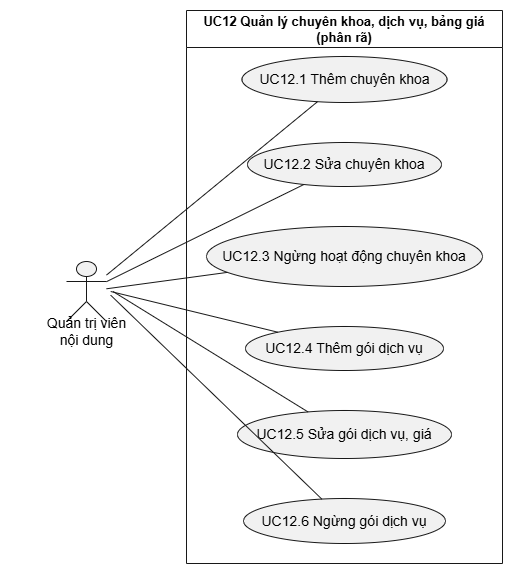

The diagram above was exported from draw.io. Its source (the exported page's mxGraphModel, read from the mxfile embedded in the PNG):
<mxGraphModel dx="2320" dy="881" grid="0" gridSize="10" guides="1" tooltips="1" connect="1" arrows="1" fold="1" page="1" pageScale="1" pageWidth="827" pageHeight="1169" math="0" shadow="0">
  <root>
    <mxCell id="0" />
    <mxCell id="1" parent="0" />
    <UserObject label="" plantUmlData="{&#10;  &quot;data&quot;: &quot;@startuml\nleft to right direction\nskinparam packageStyle rectangle\n\nactor \&quot;Quản trị viên\\nnội dung\&quot; as Admin\n\nrectangle \&quot;UC12 Quản lý chuyên khoa, dịch vụ, bảng giá (phân rã)\&quot; {\n  usecase \&quot;UC12.1 Thêm chuyên khoa\&quot; as UC1\n  usecase \&quot;UC12.2 Sửa chuyên khoa\&quot; as UC2\n  usecase \&quot;UC12.3 Ngừng hoạt động chuyên khoa\&quot; as UC3\n  usecase \&quot;UC12.4 Thêm gói dịch vụ\&quot; as UC4\n  usecase \&quot;UC12.5 Sửa gói dịch vụ, giá\&quot; as UC5\n  usecase \&quot;UC12.6 Ngừng gói dịch vụ\&quot; as UC6\n}\n\nAdmin -- UC1\nAdmin -- UC2\nAdmin -- UC3\nAdmin -- UC4\nAdmin -- UC5\nAdmin -- UC6\n@enduml&quot;,&#10;  &quot;config&quot;: null&#10;}" id="T5HhhcyuoWe7IvHoEkfp-1">
      <mxCell connectable="0" parent="1" style="group;transparentBounds=1;editIcon=1;lockedGroup=0;groupPadding=10;" vertex="1">
        <mxGeometry as="geometry" />
      </mxCell>
    </UserObject>
    <UserObject label="UC12 Quản lý chuyên khoa, dịch vụ, bảng giá (phân rã)" plantUmlId="rect_0" plantUmlBaseStyle="swimlane;collapsible=0;startSize=26;fillColor=none;strokeColor=#181818;fontColor=#000000;fontSize=13;fontStyle=1;whiteSpace=wrap;" plantUmlBaseValue="UC12 Quản lý chuyên khoa, dịch vụ, bảng giá (phân rã)" id="T5HhhcyuoWe7IvHoEkfp-2">
      <mxCell parent="T5HhhcyuoWe7IvHoEkfp-1" style="swimlane;collapsible=0;startSize=37;fillColor=none;strokeColor=#181818;fontColor=#000000;fontSize=13;fontStyle=1;whiteSpace=wrap;" vertex="1">
        <mxGeometry height="553" width="316" x="150" y="623" as="geometry" />
      </mxCell>
    </UserObject>
    <UserObject label="UC12.1 Thêm chuyên khoa" plantUmlId="uc_1" plantUmlBaseStyle="ellipse;html=1;fillColor=#F1F1F1;strokeColor=#181818;whiteSpace=wrap;fontColor=#000000;fontSize=14;" plantUmlBaseValue="UC12.1 Thêm chuyên khoa" id="T5HhhcyuoWe7IvHoEkfp-3">
      <mxCell parent="T5HhhcyuoWe7IvHoEkfp-2" style="ellipse;html=1;fillColor=#F1F1F1;strokeColor=#181818;whiteSpace=wrap;fontColor=#000000;fontSize=14;" vertex="1">
        <mxGeometry height="46" width="205" x="55.5" y="46" as="geometry" />
      </mxCell>
    </UserObject>
    <UserObject label="UC12.2 Sửa chuyên khoa" plantUmlId="uc_2" plantUmlBaseStyle="ellipse;html=1;fillColor=#F1F1F1;strokeColor=#181818;whiteSpace=wrap;fontColor=#000000;fontSize=14;" plantUmlBaseValue="UC12.2 Sửa chuyên khoa" id="T5HhhcyuoWe7IvHoEkfp-4">
      <mxCell parent="T5HhhcyuoWe7IvHoEkfp-2" style="ellipse;html=1;fillColor=#F1F1F1;strokeColor=#181818;whiteSpace=wrap;fontColor=#000000;fontSize=14;" vertex="1">
        <mxGeometry height="44" width="194" x="61" y="132" as="geometry" />
      </mxCell>
    </UserObject>
    <UserObject label="UC12.3 Ngừng hoạt động chuyên khoa" plantUmlId="uc_3" plantUmlBaseStyle="ellipse;html=1;fillColor=#F1F1F1;strokeColor=#181818;whiteSpace=wrap;fontColor=#000000;fontSize=14;" plantUmlBaseValue="UC12.3 Ngừng hoạt động chuyên khoa" id="T5HhhcyuoWe7IvHoEkfp-5">
      <mxCell parent="T5HhhcyuoWe7IvHoEkfp-2" style="ellipse;html=1;fillColor=#F1F1F1;strokeColor=#181818;whiteSpace=wrap;fontColor=#000000;fontSize=14;" vertex="1">
        <mxGeometry height="60" width="276" x="20" y="216" as="geometry" />
      </mxCell>
    </UserObject>
    <UserObject label="UC12.4 Thêm gói dịch vụ" plantUmlId="uc_4" plantUmlBaseStyle="ellipse;html=1;fillColor=#F1F1F1;strokeColor=#181818;whiteSpace=wrap;fontColor=#000000;fontSize=14;" plantUmlBaseValue="UC12.4 Thêm gói dịch vụ" id="T5HhhcyuoWe7IvHoEkfp-6">
      <mxCell parent="T5HhhcyuoWe7IvHoEkfp-2" style="ellipse;html=1;fillColor=#F1F1F1;strokeColor=#181818;whiteSpace=wrap;fontColor=#000000;fontSize=14;" vertex="1">
        <mxGeometry height="44" width="198" x="59" y="316" as="geometry" />
      </mxCell>
    </UserObject>
    <UserObject label="UC12.5 Sửa gói dịch vụ, giá" plantUmlId="uc_5" plantUmlBaseStyle="ellipse;html=1;fillColor=#F1F1F1;strokeColor=#181818;whiteSpace=wrap;fontColor=#000000;fontSize=14;" plantUmlBaseValue="UC12.5 Sửa gói dịch vụ, giá" id="T5HhhcyuoWe7IvHoEkfp-7">
      <mxCell parent="T5HhhcyuoWe7IvHoEkfp-2" style="ellipse;html=1;fillColor=#F1F1F1;strokeColor=#181818;whiteSpace=wrap;fontColor=#000000;fontSize=14;" vertex="1">
        <mxGeometry height="48" width="214" x="51" y="400" as="geometry" />
      </mxCell>
    </UserObject>
    <UserObject label="UC12.6 Ngừng gói dịch vụ" plantUmlId="uc_6" plantUmlBaseStyle="ellipse;html=1;fillColor=#F1F1F1;strokeColor=#181818;whiteSpace=wrap;fontColor=#000000;fontSize=14;" plantUmlBaseValue="UC12.6 Ngừng gói dịch vụ" id="T5HhhcyuoWe7IvHoEkfp-8">
      <mxCell parent="T5HhhcyuoWe7IvHoEkfp-2" style="ellipse;html=1;fillColor=#F1F1F1;strokeColor=#181818;whiteSpace=wrap;fontColor=#000000;fontSize=14;" vertex="1">
        <mxGeometry height="45" width="202" x="57" y="488" as="geometry" />
      </mxCell>
    </UserObject>
    <UserObject label="" plantUmlId="actor_7" plantUmlBaseStyle="shape=umlActor;html=1;fillColor=#F1F1F1;strokeColor=#181818;fontColor=#000000;fontSize=14;" plantUmlBaseValue="" id="T5HhhcyuoWe7IvHoEkfp-9">
      <mxCell parent="T5HhhcyuoWe7IvHoEkfp-1" style="shape=umlActor;html=1;fillColor=#F1F1F1;strokeColor=#181818;fontColor=#000000;fontSize=14;" vertex="1">
        <mxGeometry height="60" width="40" x="30" y="874" as="geometry" />
      </mxCell>
    </UserObject>
    <UserObject label="Quản trị viên&#10;nội dung" plantUmlId="actorlbl_8" plantUmlBaseStyle="text;html=1;align=center;verticalAlign=middle;spacingBottom=1;fontColor=#000000;fontSize=14;part=1;" plantUmlBaseValue="Quản trị viên&#10;nội dung" id="T5HhhcyuoWe7IvHoEkfp-10">
      <mxCell parent="T5HhhcyuoWe7IvHoEkfp-9" style="text;html=1;align=center;verticalAlign=middle;spacingBottom=1;fontColor=#000000;fontSize=14;part=1;" vertex="1">
        <mxGeometry height="17" width="173" x="-66.5" y="62" as="geometry" />
      </mxCell>
    </UserObject>
    <UserObject label="" plantUmlId="rel_9" plantUmlBaseStyle="endArrow=none;strokeColor=#181818;fontColor=#000000;fontSize=13;edgeStyle=none;rounded=0;html=1;curved=0;endSize=6;sourcePerimeterSpacing=0;targetPerimeterSpacing=0;" plantUmlBaseValue="" id="T5HhhcyuoWe7IvHoEkfp-11">
      <mxCell edge="1" parent="T5HhhcyuoWe7IvHoEkfp-1" source="T5HhhcyuoWe7IvHoEkfp-9" style="endArrow=none;strokeColor=#181818;fontColor=#000000;fontSize=13;edgeStyle=none;rounded=0;html=1;curved=0;endSize=6;sourcePerimeterSpacing=0;targetPerimeterSpacing=0;" target="T5HhhcyuoWe7IvHoEkfp-3">
        <mxGeometry relative="1" as="geometry" />
      </mxCell>
    </UserObject>
    <UserObject label="" plantUmlId="rel_10" plantUmlBaseStyle="endArrow=none;strokeColor=#181818;fontColor=#000000;fontSize=13;edgeStyle=none;rounded=0;html=1;curved=0;endSize=6;sourcePerimeterSpacing=0;targetPerimeterSpacing=0;" plantUmlBaseValue="" id="T5HhhcyuoWe7IvHoEkfp-12">
      <mxCell edge="1" parent="T5HhhcyuoWe7IvHoEkfp-1" source="T5HhhcyuoWe7IvHoEkfp-9" style="endArrow=none;strokeColor=#181818;fontColor=#000000;fontSize=13;edgeStyle=none;rounded=0;html=1;curved=0;endSize=6;sourcePerimeterSpacing=0;targetPerimeterSpacing=0;" target="T5HhhcyuoWe7IvHoEkfp-4">
        <mxGeometry relative="1" as="geometry" />
      </mxCell>
    </UserObject>
    <UserObject label="" plantUmlId="rel_11" plantUmlBaseStyle="endArrow=none;strokeColor=#181818;fontColor=#000000;fontSize=13;edgeStyle=none;rounded=0;html=1;curved=0;endSize=6;sourcePerimeterSpacing=0;targetPerimeterSpacing=0;" plantUmlBaseValue="" id="T5HhhcyuoWe7IvHoEkfp-13">
      <mxCell edge="1" parent="T5HhhcyuoWe7IvHoEkfp-1" source="T5HhhcyuoWe7IvHoEkfp-9" style="endArrow=none;strokeColor=#181818;fontColor=#000000;fontSize=13;edgeStyle=none;rounded=0;html=1;curved=0;endSize=6;sourcePerimeterSpacing=0;targetPerimeterSpacing=0;" target="T5HhhcyuoWe7IvHoEkfp-5">
        <mxGeometry relative="1" as="geometry" />
      </mxCell>
    </UserObject>
    <UserObject label="" plantUmlId="rel_12" plantUmlBaseStyle="endArrow=none;strokeColor=#181818;fontColor=#000000;fontSize=13;edgeStyle=none;rounded=0;html=1;exitX=0.5;exitY=1.37;exitPerimeter=0;curved=0;endSize=6;sourcePerimeterSpacing=0;targetPerimeterSpacing=0;" plantUmlBaseValue="" id="T5HhhcyuoWe7IvHoEkfp-14">
      <mxCell edge="1" parent="T5HhhcyuoWe7IvHoEkfp-1" style="endArrow=none;strokeColor=#181818;fontColor=#000000;fontSize=13;edgeStyle=none;rounded=0;html=1;curved=0;endSize=6;sourcePerimeterSpacing=0;targetPerimeterSpacing=0;" target="T5HhhcyuoWe7IvHoEkfp-6">
        <mxGeometry relative="1" as="geometry">
          <mxPoint x="74.2" y="904" as="sourcePoint" />
        </mxGeometry>
      </mxCell>
    </UserObject>
    <UserObject label="" plantUmlId="rel_13" plantUmlBaseStyle="endArrow=none;strokeColor=#181818;fontColor=#000000;fontSize=13;edgeStyle=none;rounded=0;html=1;exitX=0.5;exitY=1.37;exitPerimeter=0;curved=0;endSize=6;sourcePerimeterSpacing=0;targetPerimeterSpacing=0;" plantUmlBaseValue="" id="T5HhhcyuoWe7IvHoEkfp-15">
      <mxCell edge="1" parent="T5HhhcyuoWe7IvHoEkfp-1" style="endArrow=none;strokeColor=#181818;fontColor=#000000;fontSize=13;edgeStyle=none;rounded=0;html=1;curved=0;endSize=6;sourcePerimeterSpacing=0;targetPerimeterSpacing=0;" target="T5HhhcyuoWe7IvHoEkfp-7">
        <mxGeometry relative="1" as="geometry">
          <mxPoint x="76.52" y="904" as="sourcePoint" />
        </mxGeometry>
      </mxCell>
    </UserObject>
    <UserObject label="" plantUmlId="rel_14" plantUmlBaseStyle="endArrow=none;strokeColor=#181818;fontColor=#000000;fontSize=13;edgeStyle=none;rounded=0;html=1;exitX=0.5;exitY=1.37;exitPerimeter=0;curved=0;endSize=6;sourcePerimeterSpacing=0;targetPerimeterSpacing=0;" plantUmlBaseValue="" id="T5HhhcyuoWe7IvHoEkfp-16">
      <mxCell edge="1" parent="T5HhhcyuoWe7IvHoEkfp-1" style="endArrow=none;strokeColor=#181818;fontColor=#000000;fontSize=13;edgeStyle=none;rounded=0;html=1;curved=0;endSize=6;sourcePerimeterSpacing=0;targetPerimeterSpacing=0;" target="T5HhhcyuoWe7IvHoEkfp-8">
        <mxGeometry relative="1" as="geometry">
          <mxPoint x="74.2" y="907.7" as="sourcePoint" />
        </mxGeometry>
      </mxCell>
    </UserObject>
  </root>
</mxGraphModel>